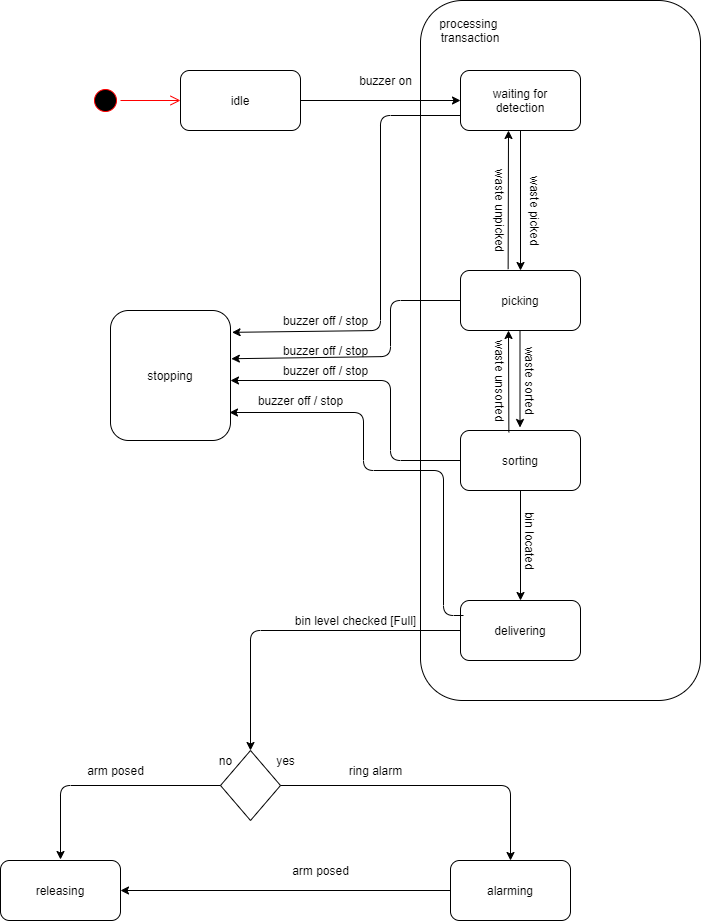

The diagram above was exported from draw.io. Its source (the exported page's mxGraphModel, read from the mxfile embedded in the PNG):
<mxGraphModel dx="596" dy="392" grid="1" gridSize="10" guides="1" tooltips="1" connect="1" arrows="1" fold="1" page="1" pageScale="1" pageWidth="850" pageHeight="1100" math="0" shadow="0">
  <root>
    <mxCell id="0" />
    <mxCell id="1" parent="0" />
    <mxCell id="d112UwT9wr9EsFZtrVZZ-1" value="" style="ellipse;html=1;shape=startState;fillColor=#000000;strokeColor=#ff0000;" vertex="1" parent="1">
      <mxGeometry x="140" y="105" width="30" height="30" as="geometry" />
    </mxCell>
    <mxCell id="d112UwT9wr9EsFZtrVZZ-2" value="" style="edgeStyle=orthogonalEdgeStyle;html=1;verticalAlign=bottom;endArrow=open;endSize=8;strokeColor=#ff0000;" edge="1" source="d112UwT9wr9EsFZtrVZZ-1" parent="1">
      <mxGeometry relative="1" as="geometry">
        <mxPoint x="230" y="120" as="targetPoint" />
      </mxGeometry>
    </mxCell>
    <mxCell id="d112UwT9wr9EsFZtrVZZ-4" value="idle" style="rounded=1;whiteSpace=wrap;html=1;" vertex="1" parent="1">
      <mxGeometry x="230" y="90" width="120" height="60" as="geometry" />
    </mxCell>
    <mxCell id="d112UwT9wr9EsFZtrVZZ-5" value="" style="endArrow=classic;html=1;exitX=1;exitY=0.5;exitDx=0;exitDy=0;" edge="1" parent="1" source="d112UwT9wr9EsFZtrVZZ-4">
      <mxGeometry width="50" height="50" relative="1" as="geometry">
        <mxPoint x="510" y="145" as="sourcePoint" />
        <mxPoint x="510" y="120" as="targetPoint" />
      </mxGeometry>
    </mxCell>
    <mxCell id="d112UwT9wr9EsFZtrVZZ-6" value="buzzer on" style="text;html=1;align=center;verticalAlign=middle;resizable=0;points=[];autosize=1;" vertex="1" parent="1">
      <mxGeometry x="400" y="90" width="70" height="20" as="geometry" />
    </mxCell>
    <mxCell id="d112UwT9wr9EsFZtrVZZ-7" value="waiting for&lt;br&gt;detection" style="rounded=1;whiteSpace=wrap;html=1;" vertex="1" parent="1">
      <mxGeometry x="510" y="90" width="120" height="60" as="geometry" />
    </mxCell>
    <mxCell id="d112UwT9wr9EsFZtrVZZ-8" value="" style="endArrow=classic;html=1;exitX=0.5;exitY=1;exitDx=0;exitDy=0;" edge="1" parent="1" source="d112UwT9wr9EsFZtrVZZ-7">
      <mxGeometry width="50" height="50" relative="1" as="geometry">
        <mxPoint x="280" y="230" as="sourcePoint" />
        <mxPoint x="570" y="290" as="targetPoint" />
      </mxGeometry>
    </mxCell>
    <mxCell id="d112UwT9wr9EsFZtrVZZ-17" value="waste picked" style="text;html=1;align=center;verticalAlign=middle;resizable=0;points=[];autosize=1;rotation=90;" vertex="1" parent="1">
      <mxGeometry x="540" y="220" width="90" height="20" as="geometry" />
    </mxCell>
    <mxCell id="d112UwT9wr9EsFZtrVZZ-20" value="picking" style="rounded=1;whiteSpace=wrap;html=1;" vertex="1" parent="1">
      <mxGeometry x="510" y="290" width="120" height="60" as="geometry" />
    </mxCell>
    <mxCell id="d112UwT9wr9EsFZtrVZZ-21" value="" style="endArrow=classic;html=1;exitX=0.397;exitY=-0.023;exitDx=0;exitDy=0;exitPerimeter=0;" edge="1" parent="1" source="d112UwT9wr9EsFZtrVZZ-20">
      <mxGeometry width="50" height="50" relative="1" as="geometry">
        <mxPoint x="400" y="360" as="sourcePoint" />
        <mxPoint x="558" y="150" as="targetPoint" />
      </mxGeometry>
    </mxCell>
    <mxCell id="d112UwT9wr9EsFZtrVZZ-22" value="waste unpicked" style="text;html=1;align=center;verticalAlign=middle;resizable=0;points=[];autosize=1;rotation=90;" vertex="1" parent="1">
      <mxGeometry x="500" y="220" width="100" height="20" as="geometry" />
    </mxCell>
    <mxCell id="d112UwT9wr9EsFZtrVZZ-23" value="" style="endArrow=classic;html=1;" edge="1" parent="1">
      <mxGeometry width="50" height="50" relative="1" as="geometry">
        <mxPoint x="569.5" y="350" as="sourcePoint" />
        <mxPoint x="569.5" y="447" as="targetPoint" />
      </mxGeometry>
    </mxCell>
    <mxCell id="d112UwT9wr9EsFZtrVZZ-24" value="sorting" style="rounded=1;whiteSpace=wrap;html=1;" vertex="1" parent="1">
      <mxGeometry x="510" y="450" width="120" height="60" as="geometry" />
    </mxCell>
    <mxCell id="d112UwT9wr9EsFZtrVZZ-25" value="waste sorted" style="text;html=1;align=center;verticalAlign=middle;resizable=0;points=[];autosize=1;rotation=90;" vertex="1" parent="1">
      <mxGeometry x="540" y="390" width="80" height="20" as="geometry" />
    </mxCell>
    <mxCell id="d112UwT9wr9EsFZtrVZZ-28" value="delivering" style="rounded=1;whiteSpace=wrap;html=1;" vertex="1" parent="1">
      <mxGeometry x="510" y="620" width="120" height="60" as="geometry" />
    </mxCell>
    <mxCell id="d112UwT9wr9EsFZtrVZZ-29" value="" style="endArrow=classic;html=1;exitX=0.5;exitY=1;exitDx=0;exitDy=0;" edge="1" parent="1" source="d112UwT9wr9EsFZtrVZZ-24">
      <mxGeometry width="50" height="50" relative="1" as="geometry">
        <mxPoint x="400" y="660" as="sourcePoint" />
        <mxPoint x="570" y="620" as="targetPoint" />
      </mxGeometry>
    </mxCell>
    <mxCell id="d112UwT9wr9EsFZtrVZZ-30" value="bin located" style="text;html=1;align=center;verticalAlign=middle;resizable=0;points=[];autosize=1;rotation=90;" vertex="1" parent="1">
      <mxGeometry x="545" y="550" width="70" height="20" as="geometry" />
    </mxCell>
    <mxCell id="d112UwT9wr9EsFZtrVZZ-32" value="" style="endArrow=classic;html=1;exitX=0;exitY=0.5;exitDx=0;exitDy=0;" edge="1" parent="1" source="d112UwT9wr9EsFZtrVZZ-28">
      <mxGeometry width="50" height="50" relative="1" as="geometry">
        <mxPoint x="400" y="760" as="sourcePoint" />
        <mxPoint x="300" y="770" as="targetPoint" />
        <Array as="points">
          <mxPoint x="300" y="650" />
        </Array>
      </mxGeometry>
    </mxCell>
    <mxCell id="d112UwT9wr9EsFZtrVZZ-33" value="bin level checked [Full]" style="text;html=1;align=center;verticalAlign=middle;resizable=0;points=[];autosize=1;" vertex="1" parent="1">
      <mxGeometry x="335" y="630" width="140" height="20" as="geometry" />
    </mxCell>
    <mxCell id="d112UwT9wr9EsFZtrVZZ-35" value="" style="rhombus;whiteSpace=wrap;html=1;" vertex="1" parent="1">
      <mxGeometry x="270" y="770" width="60" height="70" as="geometry" />
    </mxCell>
    <mxCell id="d112UwT9wr9EsFZtrVZZ-37" value="" style="endArrow=classic;html=1;exitX=1;exitY=0.5;exitDx=0;exitDy=0;" edge="1" parent="1" source="d112UwT9wr9EsFZtrVZZ-35">
      <mxGeometry width="50" height="50" relative="1" as="geometry">
        <mxPoint x="400" y="960" as="sourcePoint" />
        <mxPoint x="560" y="880" as="targetPoint" />
        <Array as="points">
          <mxPoint x="560" y="805" />
        </Array>
      </mxGeometry>
    </mxCell>
    <mxCell id="d112UwT9wr9EsFZtrVZZ-38" value="ring alarm" style="text;html=1;align=center;verticalAlign=middle;resizable=0;points=[];autosize=1;" vertex="1" parent="1">
      <mxGeometry x="390" y="780" width="70" height="20" as="geometry" />
    </mxCell>
    <mxCell id="d112UwT9wr9EsFZtrVZZ-39" value="alarming" style="rounded=1;whiteSpace=wrap;html=1;" vertex="1" parent="1">
      <mxGeometry x="500" y="880" width="120" height="60" as="geometry" />
    </mxCell>
    <mxCell id="d112UwT9wr9EsFZtrVZZ-40" value="yes" style="text;html=1;align=center;verticalAlign=middle;resizable=0;points=[];autosize=1;" vertex="1" parent="1">
      <mxGeometry x="320" y="770" width="30" height="20" as="geometry" />
    </mxCell>
    <mxCell id="d112UwT9wr9EsFZtrVZZ-41" value="no" style="text;html=1;align=center;verticalAlign=middle;resizable=0;points=[];autosize=1;" vertex="1" parent="1">
      <mxGeometry x="260" y="770" width="30" height="20" as="geometry" />
    </mxCell>
    <mxCell id="d112UwT9wr9EsFZtrVZZ-42" value="" style="endArrow=classic;html=1;exitX=0;exitY=0.5;exitDx=0;exitDy=0;" edge="1" parent="1" source="d112UwT9wr9EsFZtrVZZ-35">
      <mxGeometry width="50" height="50" relative="1" as="geometry">
        <mxPoint x="400" y="960" as="sourcePoint" />
        <mxPoint x="110" y="879" as="targetPoint" />
        <Array as="points">
          <mxPoint x="110" y="805" />
        </Array>
      </mxGeometry>
    </mxCell>
    <mxCell id="d112UwT9wr9EsFZtrVZZ-43" value="releasing" style="rounded=1;whiteSpace=wrap;html=1;" vertex="1" parent="1">
      <mxGeometry x="50" y="880" width="120" height="60" as="geometry" />
    </mxCell>
    <mxCell id="d112UwT9wr9EsFZtrVZZ-44" value="arm posed" style="text;html=1;align=center;verticalAlign=middle;resizable=0;points=[];autosize=1;" vertex="1" parent="1">
      <mxGeometry x="130" y="780" width="70" height="20" as="geometry" />
    </mxCell>
    <mxCell id="d112UwT9wr9EsFZtrVZZ-45" value="" style="endArrow=classic;html=1;exitX=0;exitY=0.5;exitDx=0;exitDy=0;entryX=1;entryY=0.5;entryDx=0;entryDy=0;" edge="1" parent="1" source="d112UwT9wr9EsFZtrVZZ-39" target="d112UwT9wr9EsFZtrVZZ-43">
      <mxGeometry width="50" height="50" relative="1" as="geometry">
        <mxPoint x="400" y="960" as="sourcePoint" />
        <mxPoint x="450" y="910" as="targetPoint" />
      </mxGeometry>
    </mxCell>
    <mxCell id="d112UwT9wr9EsFZtrVZZ-46" value="arm posed" style="text;html=1;align=center;verticalAlign=middle;resizable=0;points=[];autosize=1;" vertex="1" parent="1">
      <mxGeometry x="335" y="880" width="70" height="20" as="geometry" />
    </mxCell>
    <mxCell id="d112UwT9wr9EsFZtrVZZ-51" value="processing&amp;nbsp;&lt;br&gt;transaction" style="text;html=1;strokeColor=none;fillColor=none;align=center;verticalAlign=middle;whiteSpace=wrap;rounded=0;" vertex="1" parent="1">
      <mxGeometry x="500" y="40" width="40" height="20" as="geometry" />
    </mxCell>
    <mxCell id="d112UwT9wr9EsFZtrVZZ-53" value="stopping" style="rounded=1;whiteSpace=wrap;html=1;" vertex="1" parent="1">
      <mxGeometry x="160" y="330" width="120" height="130" as="geometry" />
    </mxCell>
    <mxCell id="d112UwT9wr9EsFZtrVZZ-57" value="buzzer off / stop" style="text;html=1;align=center;verticalAlign=middle;resizable=0;points=[];autosize=1;" vertex="1" parent="1">
      <mxGeometry x="325" y="330" width="100" height="20" as="geometry" />
    </mxCell>
    <mxCell id="d112UwT9wr9EsFZtrVZZ-63" value="" style="endArrow=classic;html=1;exitX=0;exitY=0.5;exitDx=0;exitDy=0;entryX=1.007;entryY=0.371;entryDx=0;entryDy=0;entryPerimeter=0;" edge="1" parent="1" source="d112UwT9wr9EsFZtrVZZ-20" target="d112UwT9wr9EsFZtrVZZ-53">
      <mxGeometry width="50" height="50" relative="1" as="geometry">
        <mxPoint x="330" y="340" as="sourcePoint" />
        <mxPoint x="360" y="320" as="targetPoint" />
        <Array as="points">
          <mxPoint x="440" y="320" />
          <mxPoint x="440" y="376" />
        </Array>
      </mxGeometry>
    </mxCell>
    <mxCell id="d112UwT9wr9EsFZtrVZZ-65" value="" style="endArrow=classic;html=1;exitX=0;exitY=0.5;exitDx=0;exitDy=0;" edge="1" parent="1" source="d112UwT9wr9EsFZtrVZZ-24">
      <mxGeometry width="50" height="50" relative="1" as="geometry">
        <mxPoint x="360" y="450" as="sourcePoint" />
        <mxPoint x="280" y="400" as="targetPoint" />
        <Array as="points">
          <mxPoint x="440" y="480" />
          <mxPoint x="440" y="400" />
        </Array>
      </mxGeometry>
    </mxCell>
    <mxCell id="d112UwT9wr9EsFZtrVZZ-71" value="" style="endArrow=classic;html=1;" edge="1" parent="1">
      <mxGeometry width="50" height="50" relative="1" as="geometry">
        <mxPoint x="513" y="635" as="sourcePoint" />
        <mxPoint x="279" y="432" as="targetPoint" />
        <Array as="points">
          <mxPoint x="493" y="635" />
          <mxPoint x="493" y="490" />
          <mxPoint x="413" y="490" />
          <mxPoint x="413" y="432" />
        </Array>
      </mxGeometry>
    </mxCell>
    <mxCell id="d112UwT9wr9EsFZtrVZZ-72" value="" style="endArrow=classic;html=1;exitX=0;exitY=0.75;exitDx=0;exitDy=0;entryX=1.013;entryY=0.168;entryDx=0;entryDy=0;entryPerimeter=0;" edge="1" parent="1" source="d112UwT9wr9EsFZtrVZZ-7" target="d112UwT9wr9EsFZtrVZZ-53">
      <mxGeometry width="50" height="50" relative="1" as="geometry">
        <mxPoint x="360" y="350" as="sourcePoint" />
        <mxPoint x="410" y="300" as="targetPoint" />
        <Array as="points">
          <mxPoint x="430" y="135" />
          <mxPoint x="430" y="350" />
        </Array>
      </mxGeometry>
    </mxCell>
    <mxCell id="d112UwT9wr9EsFZtrVZZ-74" value="buzzer off / stop" style="text;html=1;align=center;verticalAlign=middle;resizable=0;points=[];autosize=1;" vertex="1" parent="1">
      <mxGeometry x="325" y="360" width="100" height="20" as="geometry" />
    </mxCell>
    <mxCell id="d112UwT9wr9EsFZtrVZZ-76" value="buzzer off / stop" style="text;html=1;align=center;verticalAlign=middle;resizable=0;points=[];autosize=1;" vertex="1" parent="1">
      <mxGeometry x="325" y="380" width="100" height="20" as="geometry" />
    </mxCell>
    <mxCell id="d112UwT9wr9EsFZtrVZZ-79" value="buzzer off / stop" style="text;html=1;align=center;verticalAlign=middle;resizable=0;points=[];autosize=1;" vertex="1" parent="1">
      <mxGeometry x="300" y="410" width="100" height="20" as="geometry" />
    </mxCell>
    <mxCell id="d112UwT9wr9EsFZtrVZZ-82" value="" style="endArrow=classic;html=1;exitX=0.403;exitY=0.03;exitDx=0;exitDy=0;exitPerimeter=0;" edge="1" parent="1">
      <mxGeometry width="50" height="50" relative="1" as="geometry">
        <mxPoint x="558.3599999999999" y="451.79999999999995" as="sourcePoint" />
        <mxPoint x="558" y="350" as="targetPoint" />
      </mxGeometry>
    </mxCell>
    <mxCell id="d112UwT9wr9EsFZtrVZZ-83" value="waste unsorted" style="text;html=1;align=center;verticalAlign=middle;resizable=0;points=[];autosize=1;rotation=90;" vertex="1" parent="1">
      <mxGeometry x="500" y="390" width="100" height="20" as="geometry" />
    </mxCell>
    <mxCell id="d112UwT9wr9EsFZtrVZZ-85" value="" style="rounded=1;whiteSpace=wrap;html=1;shadow=0;glass=0;fillColor=none;" vertex="1" parent="1">
      <mxGeometry x="470" y="20" width="280" height="700" as="geometry" />
    </mxCell>
  </root>
</mxGraphModel>